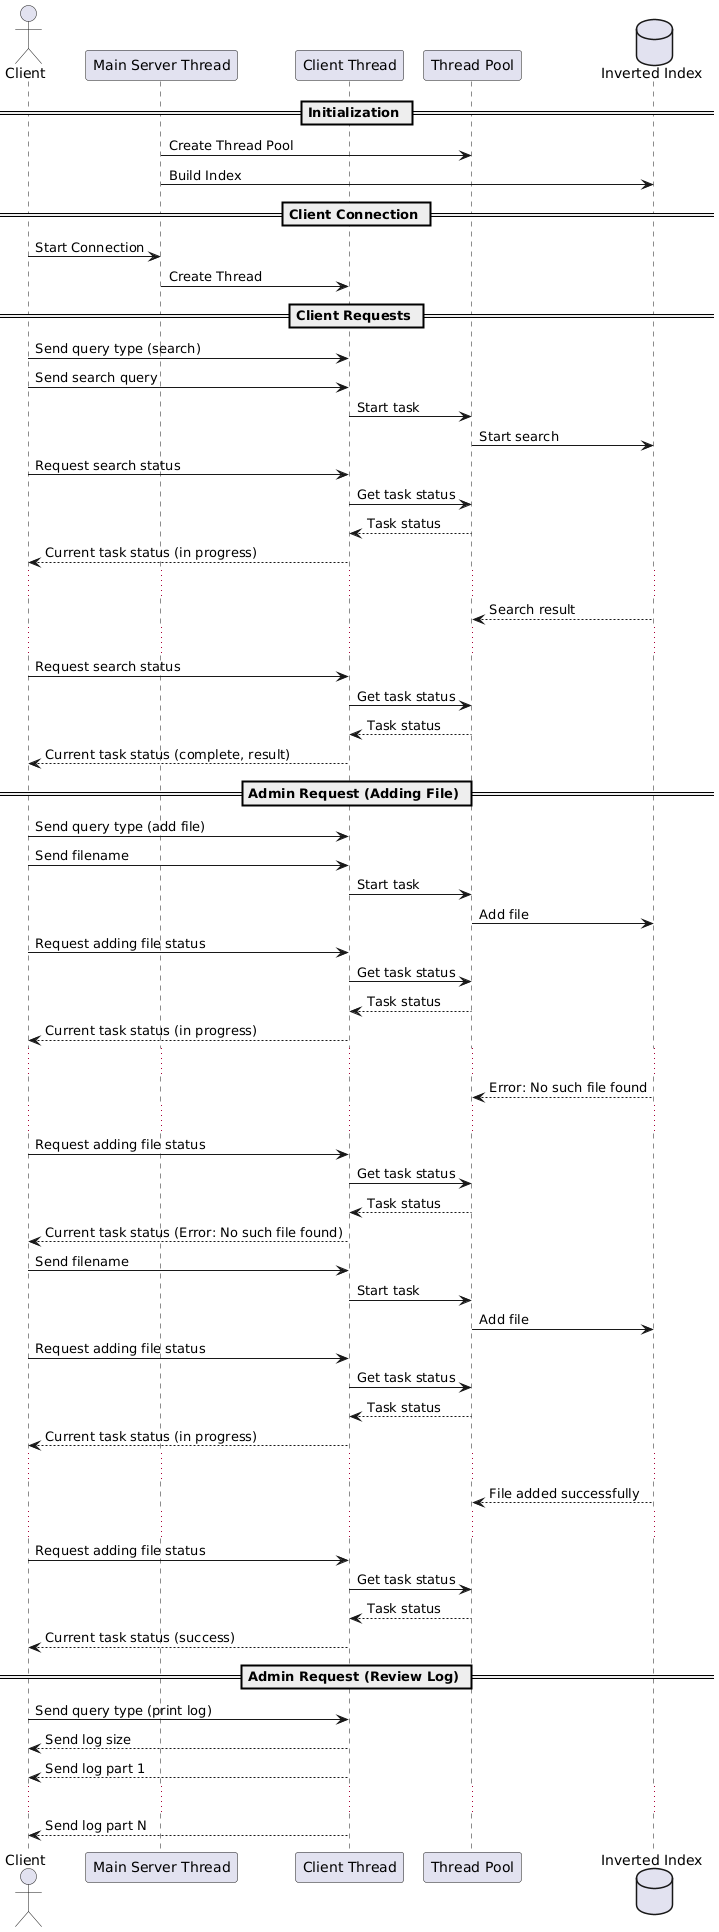

The diagram above was rendered by PlantUML. Its source (embedded in the PNG):
@startuml
actor Client as client
participant "Main Server Thread" as server
participant "Client Thread" as client_thread
participant "Thread Pool" as thread_pool
database "Inverted Index" as index

== Initialization ==

server -> thread_pool : Create Thread Pool
server -> index : Build Index

== Client Connection ==

client -> server : Start Connection
server -> client_thread : Create Thread

== Client Requests ==

client -> client_thread : Send query type (search)
client -> client_thread : Send search query
client_thread -> thread_pool : Start task
thread_pool -> index : Start search
client -> client_thread : Request search status
client_thread -> thread_pool : Get task status
thread_pool --> client_thread : Task status
client_thread --> client : Current task status (in progress)
...
index --> thread_pool : Search result
...
client -> client_thread : Request search status
client_thread -> thread_pool : Get task status
thread_pool --> client_thread : Task status
client_thread --> client : Current task status (complete, result)

== Admin Request (Adding File) ==

client -> client_thread : Send query type (add file)
client -> client_thread : Send filename
client_thread -> thread_pool : Start task
thread_pool -> index : Add file
client -> client_thread : Request adding file status
client_thread -> thread_pool : Get task status
thread_pool --> client_thread : Task status
client_thread --> client : Current task status (in progress)
...
index --> thread_pool : Error: No such file found
...
client -> client_thread : Request adding file status
client_thread -> thread_pool : Get task status
thread_pool --> client_thread : Task status
client_thread --> client : Current task status (Error: No such file found)

client -> client_thread : Send filename
client_thread -> thread_pool : Start task
thread_pool -> index : Add file
client -> client_thread : Request adding file status
client_thread -> thread_pool : Get task status
thread_pool --> client_thread : Task status
client_thread --> client : Current task status (in progress)
...
index --> thread_pool : File added successfully 
...
client -> client_thread : Request adding file status
client_thread -> thread_pool : Get task status
thread_pool --> client_thread : Task status
client_thread --> client : Current task status (success)

== Admin Request (Review Log) ==

client -> client_thread : Send query type (print log)
client_thread --> client : Send log size
client_thread --> client : Send log part 1
...
client_thread --> client : Send log part N
@enduml